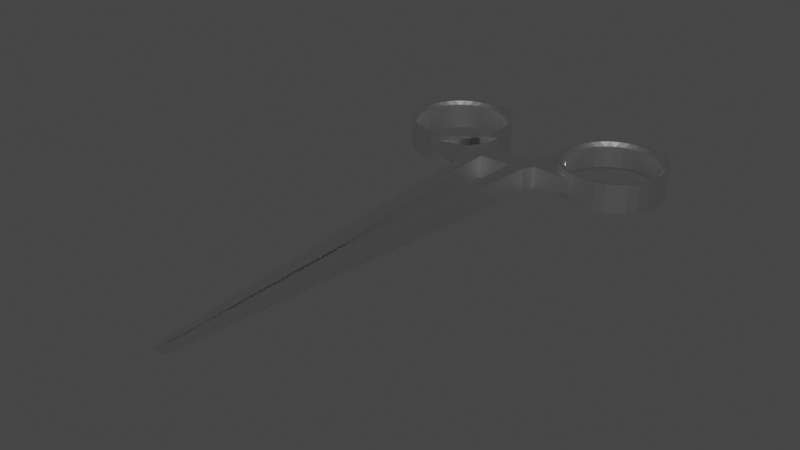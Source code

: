 # Source: scissors.blend  (saved by Blender 3.4.6; exported with 4.5.12 LTS)
import bpy
from mathutils import Matrix  # noqa: F401  (used for matrix-valued properties, if any)

bpy.ops.wm.read_factory_settings(use_empty=True)
scene = bpy.context.scene
scene.name = 'Scene'

# ---- collections
col_collection = bpy.data.collections.new('Collection'); scene.collection.children.link(col_collection)

# ---- materials (node trees are filled in below, after node groups)
mat_material_001 = bpy.data.materials.new('Material.001')
mat_material_001.use_transparent_shadow = False

# ---- material node trees
mat_material_001.use_nodes = True; mat_material_001.node_tree.nodes.clear()
_N = mat_material_001.node_tree.nodes; _L = mat_material_001.node_tree.links
n0 = _N.new('ShaderNodeBsdfPrincipled'); n0.name = 'Principled BSDF'; n0.location = (10, 300)
n0.distribution = 'GGX'
n0.subsurface_method = 'RANDOM_WALK_SKIN'
n0.inputs[1].default_value = 1.0
n0.inputs[2].default_value = 0.3
n0.inputs[3].default_value = 1.45
n0.inputs[27].default_value = (0.0, 0.0, 0.0, 1.0)
n0.inputs[28].default_value = 1.0
n1 = _N.new('ShaderNodeOutputMaterial'); n1.name = 'Material Output'; n1.location = (300, 300)
_L.new(n0.outputs[0], n1.inputs[0])
n1.is_active_output = True

# ---- world
world_world = bpy.data.worlds.new('World'); scene.world = world_world
world_world.use_nodes = True; world_world.node_tree.nodes.clear()
_N = world_world.node_tree.nodes; _L = world_world.node_tree.links
n0 = _N.new('ShaderNodeOutputWorld'); n0.name = 'World Output'; n0.location = (300, 300)
n1 = _N.new('ShaderNodeBackground'); n1.name = 'Background'; n1.location = (10, 300)
n1.inputs[0].default_value = (0.05088, 0.05088, 0.05088, 1.0)
_L.new(n1.outputs[0], n0.inputs[0])
n0.is_active_output = True
world_world.color = (0.05088, 0.05088, 0.05088)
world_world.use_sun_shadow = False
world_world.sun_shadow_jitter_overblur = 0.0

# ---- meshes
me_cylinder = bpy.data.meshes.new('Cylinder')
me_cylinder.from_pydata([(-1.673, 1.503, -0.2773), (-1.673, 1.503, 0.2785), (-1.478, 1.484, -0.2773), (-1.478, 1.484, 0.2785), (-1.29, 1.427, -0.2773), (-1.29, 1.427, 0.2785), (-1.117, 1.334, -0.2773), (-1.117, 1.334, 0.2785), (-0.9659, 1.21, -0.2773), (-0.9659, 1.21, 0.2785), (-0.8416, 1.058, -0.2773), (-0.8416, 1.058, 0.2785), (-0.7491, 0.8854, -0.2773), (-0.7491, 0.8854, 0.2785), (-0.6922, 0.6978, -0.2773), (-0.6922, 0.6978, 0.2785), (-0.673, 0.5027, -0.2773), (-0.673, 0.5027, 0.2785), (-0.6922, 0.3076, -0.2773), (-0.6922, 0.3076, 0.2785), (-0.7491, 0.12, -0.2773), (-0.7491, 0.12, 0.2785), (-0.8416, -0.05284, -0.2773), (-0.8416, -0.05284, 0.2785), (-0.9659, -0.2044, -0.2773), (-0.9659, -0.2044, 0.2785), (-1.117, -0.3287, -0.2773), (-1.117, -0.3287, 0.2785), (-1.29, -0.4211, -0.2773), (-1.29, -0.4211, 0.2785), (-1.478, -0.4781, -0.2773), (-1.478, -0.4781, 0.2785), (-1.673, -0.4973, -0.2773), (-1.673, -0.4973, 0.2785), (-1.868, -0.4781, -0.2773), (-1.868, -0.4781, 0.2785), (-2.056, -0.4211, -0.2773), (-2.056, -0.4211, 0.2785), (-2.229, -0.3287, -0.2773), (-2.229, -0.3287, 0.2785), (-2.38, -0.2044, -0.2773), (-2.38, -0.2044, 0.2785), (-2.504, -0.05284, -0.2773), (-2.504, -0.05284, 0.2785), (-2.597, 0.12, -0.2773), (-2.597, 0.12, 0.2785), (-2.654, 0.3076, -0.2773), (-2.654, 0.3076, 0.2785), (-2.673, 0.5027, -0.2773), (-2.673, 0.5027, 0.2785), (-2.654, 0.6978, -0.2773), (-2.654, 0.6978, 0.2785), (-2.597, 0.8854, -0.2773), (-2.597, 0.8854, 0.2785), (-2.504, 1.058, -0.2773), (-2.504, 1.058, 0.2785), (-2.38, 1.21, -0.2773), (-2.38, 1.21, 0.2785), (-2.229, 1.334, -0.2773), (-2.229, 1.334, 0.2785), (-2.056, 1.427, -0.2773), (-2.056, 1.427, 0.2785), (-1.868, 1.484, -0.2773), (-1.868, 1.484, 0.2785), (-0.5694, -1.376, -0.2158), (-0.5694, -1.376, 0.2199), (-0.6502, -0.6976, -0.2147), (-0.6502, -0.6976, 0.221), (0.526, -1.376, -0.2158), (0.526, -1.376, 0.2199), (0.5753, -0.6978, -0.2158), (0.5753, -0.6978, 0.2199), (-0.2051, -8.433, -0.03636), (-0.2051, -8.433, 0.04044), (0.002428, -8.422, -0.03636), (0.002428, -8.422, 0.04044), (-0.4208, -0.302, -0.2147), (-0.4208, -0.302, 0.221), (0.3901, -0.3028, -0.2158), (0.3901, -0.3028, 0.2199), (-0.8318, -0.4979, -0.2155), (-0.8318, -0.4979, 0.2202), (-0.6024, -0.116, -0.2155), (-0.6024, -0.116, 0.2202), (-1.478, -0.4781, -0.1384), (-1.478, -0.4781, 0.1396), (-0.6922, 0.3076, -0.1384), (-0.6922, 0.3076, 0.1396), (0.6717, -0.4981, -0.2158), (0.6717, -0.4981, 0.2199), (0.4997, -0.1162, -0.2158), (0.4997, -0.1162, 0.2199), (1.347, -0.4215, -0.1384), (1.347, -0.4215, 0.1396), (0.7294, 0.5024, -0.1384), (0.7294, 0.5024, 0.1396), (1.729, 1.502, -0.2773), (1.729, 1.502, 0.2785), (1.924, 1.483, -0.2773), (1.924, 1.483, 0.2785), (2.112, 1.426, -0.2773), (2.112, 1.426, 0.2785), (2.285, 1.334, -0.2773), (2.285, 1.334, 0.2785), (2.437, 1.209, -0.2773), (2.437, 1.209, 0.2785), (2.561, 1.058, -0.2773), (2.561, 1.058, 0.2785), (2.653, 0.8851, -0.2773), (2.653, 0.8851, 0.2785), (2.71, 0.6975, -0.2773), (2.71, 0.6975, 0.2785), (2.729, 0.5024, -0.2773), (2.729, 0.5024, 0.2785), (2.71, 0.3073, -0.2773), (2.71, 0.3073, 0.2785), (2.653, 0.1197, -0.2773), (2.653, 0.1197, 0.2785), (2.561, -0.0532, -0.2773), (2.561, -0.0532, 0.2785), (2.437, -0.2047, -0.2773), (2.437, -0.2047, 0.2785), (2.285, -0.3291, -0.2773), (2.285, -0.3291, 0.2785), (2.112, -0.4215, -0.2773), (2.112, -0.4215, 0.2785), (1.924, -0.4784, -0.2773), (1.924, -0.4784, 0.2785), (1.729, -0.4976, -0.2773), (1.729, -0.4976, 0.2785), (1.534, -0.4784, -0.2773), (1.534, -0.4784, 0.2785), (1.347, -0.4215, -0.2773), (1.347, -0.4215, 0.2785), (1.174, -0.3291, -0.2773), (1.174, -0.3291, 0.2785), (1.022, -0.2047, -0.2773), (1.022, -0.2047, 0.2785), (0.8979, -0.0532, -0.2773), (0.8979, -0.0532, 0.2785), (0.8055, 0.1197, -0.2773), (0.8055, 0.1197, 0.2785), (0.7486, 0.3073, -0.2773), (0.7486, 0.3073, 0.2785), (0.7294, 0.5024, -0.2773), (0.7294, 0.5024, 0.2785), (0.7486, 0.6975, -0.2773), (0.7486, 0.6975, 0.2785), (0.8055, 0.8851, -0.2773), (0.8055, 0.8851, 0.2785), (0.8979, 1.058, -0.2773), (0.8979, 1.058, 0.2785), (1.022, 1.209, -0.2773), (1.022, 1.209, 0.2785), (1.174, 1.334, -0.2773), (1.174, 1.334, 0.2785), (1.347, 1.426, -0.2773), (1.347, 1.426, 0.2785), (1.534, 1.483, -0.2773), (1.534, 1.483, 0.2785), (-1.478, -0.4781, 0.0006018), (1.347, -0.4215, 0.0006018), (-0.6922, 0.3076, 0.0006018), (0.7294, 0.5024, 0.0006018), (-0.7491, 0.12, 0.0006018), (-0.7491, 0.12, -0.1384), (-0.09153, -4.594, 0.1357), (-0.3179, -1.376, 0.2199), (0.01706, -4.597, 0.1357), (0.2482, -1.376, 0.2199), (-0.3544, -0.7019, -0.215), (0.2689, -0.6978, -0.2155), (0.2482, -1.376, -0.2158), (-0.3179, -1.376, -0.2158), (-0.3544, -0.7019, 0.2207), (0.2689, -0.6978, 0.2202), (-0.09153, -4.594, -0.1316), (0.01706, -4.597, -0.1316), (-0.03744, -0.6977, 0.2205), (-0.03744, -0.6977, -0.2152), (-0.07587, -8.426, 0.04044), (-0.1211, -8.428, 0.04044), (-0.06646, -4.594, 0.1357), (-0.02132, -4.596, 0.1357), (-0.1211, -8.428, -0.03636), (-0.07587, -8.426, -0.03636), (-0.02132, -4.596, -0.1316), (-0.06646, -4.594, -0.1316), (0.9406, 0.1046, -0.1436), (0.9204, 0.1712, -0.1436), (0.8856, 0.2314, -0.1427), (1.108, -0.1097, -0.1436), (1.054, -0.06559, -0.1436), (1.15, -0.165, -0.1427), (1.045, -0.03228, -0.1457), (0.9676, 0.08284, -0.1457), (1.064, -0.05595, 0.1481), (1.162, -0.1539, 0.1463), (1.15, -0.165, 0.1451), (0.9002, 0.2378, 0.1463), (0.9532, 0.1098, 0.1481), (0.8856, 0.2314, 0.1451), (0.9676, 0.08284, 0.1489), (1.045, -0.03228, 0.1489), (0.9676, 0.9223, 0.2089), (1.045, 1.037, 0.2089), (0.9417, 1.022, 0.2785), (1.186, 1.178, 0.2089), (1.301, 1.255, 0.2089), (1.2, 1.281, 0.2785), (1.162, 1.159, 0.2089), (1.059, 1.164, 0.2785), (1.064, 1.061, 0.2089), (1.621, 1.359, 0.2089), (1.538, 1.42, 0.2785), (1.485, 1.332, 0.2089), (1.82, 1.359, 0.2089), (1.956, 1.332, 0.2089), (1.903, 1.42, 0.2785), (1.651, 1.362, 0.2089), (1.79, 1.362, 0.2089), (1.72, 1.438, 0.2785), (1.362, 1.367, 0.2785), (1.328, 1.27, 0.2089), (1.456, 1.323, 0.2089), (0.8613, 0.5718, 0.2089), (0.7846, 0.5025, 0.2785), (0.8613, 0.4333, 0.2089), (0.8025, 0.6842, 0.2785), (0.8643, 0.6022, 0.2089), (0.8913, 0.738, 0.2089), (0.8643, 0.4029, 0.2089), (0.8025, 0.321, 0.2785), (0.8913, 0.2671, 0.2089), (1.045, -0.03228, 0.2089), (0.9676, 0.08284, 0.2089), (0.9417, -0.0166, 0.2785), (1.186, -0.1733, 0.2089), (1.2, -0.2755, 0.2785), (1.301, -0.2502, 0.2089), (1.064, -0.05595, 0.2089), (1.059, -0.1592, 0.2785), (1.162, -0.1539, 0.2089), (0.9532, 0.1098, 0.2089), (0.9002, 0.2378, 0.2089), (0.8566, 0.1426, 0.2785), (1.621, -0.3535, 0.2089), (1.485, -0.3265, 0.2089), (1.538, -0.4153, 0.2785), (1.956, -0.3265, 0.2089), (1.82, -0.3535, 0.2089), (1.903, -0.4153, 0.2785), (1.651, -0.3565, 0.2089), (1.72, -0.4332, 0.2785), (1.79, -0.3565, 0.2089), (2.255, -0.1733, 0.2089), (2.14, -0.2502, 0.2089), (2.24, -0.2755, 0.2785), (2.396, -0.03228, 0.2089), (2.498, -0.01735, 0.2785), (2.473, 0.08284, 0.2089), (2.382, -0.1592, 0.2785), (2.377, -0.05595, 0.2089), (2.279, -0.1539, 0.2089), (2.113, -0.2646, 0.2089), (1.985, -0.3176, 0.2089), (2.078, -0.362, 0.2785), (2.255, 1.178, 0.2089), (2.24, 1.281, 0.2785), (2.14, 1.255, 0.2089), (2.396, 1.037, 0.2089), (2.473, 0.9223, 0.2089), (2.498, 1.022, 0.2785), (2.279, 1.159, 0.2089), (2.377, 1.061, 0.2089), (2.382, 1.164, 0.2785), (2.579, 0.4333, 0.2089), (2.656, 0.5025, 0.2785), (2.579, 0.5718, 0.2089), (2.576, 0.4029, 0.2089), (2.549, 0.2671, 0.2089), (2.638, 0.32, 0.2785), (2.638, 0.6851, 0.2785), (2.549, 0.738, 0.2089), (2.576, 0.6022, 0.2089), (2.585, 0.8607, 0.2785), (2.488, 0.8953, 0.2089), (2.541, 0.7673, 0.2089), (0.9002, 0.7673, 0.2089), (0.9532, 0.8953, 0.2089), (0.8565, 0.8623, 0.2785), (1.362, -0.362, 0.2785), (1.456, -0.3176, 0.2089), (1.328, -0.2646, 0.2089), (1.985, 1.323, 0.2089), (2.113, 1.27, 0.2089), (2.078, 1.367, 0.2785), (2.585, 0.1444, 0.2785), (2.541, 0.2378, 0.2089), (2.488, 0.1098, 0.2089), (1.651, 1.362, -0.2077), (1.72, 1.438, -0.2773), (1.79, 1.362, -0.2077), (1.985, 1.323, -0.2077), (2.078, 1.367, -0.2773), (2.113, 1.27, -0.2077), (1.956, 1.332, -0.2077), (1.82, 1.359, -0.2077), (1.903, 1.42, -0.2773), (2.377, 1.061, -0.2077), (2.279, 1.159, -0.2077), (2.382, 1.164, -0.2773), (2.541, 0.7673, -0.2077), (2.488, 0.8953, -0.2077), (2.585, 0.8607, -0.2773), (2.396, 1.037, -0.2077), (2.498, 1.022, -0.2773), (2.473, 0.9223, -0.2077), (2.24, 1.281, -0.2773), (2.255, 1.178, -0.2077), (2.14, 1.255, -0.2077), (1.985, -0.3176, -0.2077), (2.113, -0.2646, -0.2077), (2.078, -0.362, -0.2773), (2.377, -0.05595, -0.2077), (2.382, -0.1592, -0.2773), (2.279, -0.1539, -0.2077), (2.14, -0.2502, -0.2077), (2.255, -0.1733, -0.2077), (2.24, -0.2755, -0.2773), (2.541, 0.2378, -0.2077), (2.585, 0.1444, -0.2773), (2.488, 0.1098, -0.2077), (2.579, 0.4333, -0.2077), (2.579, 0.5718, -0.2077), (2.656, 0.5025, -0.2773), (2.549, 0.2671, -0.2077), (2.576, 0.4029, -0.2077), (2.638, 0.32, -0.2773), (2.396, -0.03228, -0.2077), (2.473, 0.08284, -0.2077), (2.498, -0.01735, -0.2773), (0.9002, 0.2378, -0.2077), (0.9532, 0.1098, -0.2077), (0.8556, 0.1449, -0.2773), (1.064, -0.05595, -0.2077), (1.162, -0.1539, -0.2077), (1.059, -0.1592, -0.2773), (1.045, -0.03228, -0.2077), (0.9423, -0.01735, -0.2773), (0.9676, 0.08284, -0.2077), (1.328, -0.2646, -0.2077), (1.456, -0.3176, -0.2077), (1.362, -0.362, -0.2773), (1.651, -0.3565, -0.2077), (1.79, -0.3565, -0.2077), (1.72, -0.4332, -0.2773), (1.538, -0.4153, -0.2773), (1.485, -0.3265, -0.2077), (1.621, -0.3535, -0.2077), (1.301, -0.2502, -0.2077), (1.2, -0.2755, -0.2773), (1.186, -0.1733, -0.2077), (0.8613, 0.5718, -0.2077), (0.8613, 0.4333, -0.2077), (0.7846, 0.5031, -0.2773), (0.9532, 0.8953, -0.2077), (0.9002, 0.7673, -0.2077), (0.8554, 0.8594, -0.2773), (0.8643, 0.6022, -0.2077), (0.8026, 0.6851, -0.2773), (0.8913, 0.738, -0.2077), (1.064, 1.061, -0.2077), (1.058, 1.163, -0.2773), (1.162, 1.159, -0.2077), (1.362, 1.367, -0.2773), (1.456, 1.323, -0.2077), (1.328, 1.27, -0.2077), (1.301, 1.255, -0.2077), (1.186, 1.178, -0.2077), (1.2, 1.281, -0.2773), (1.045, 1.037, -0.2077), (0.9676, 0.9223, -0.2077), (0.9438, 1.025, -0.2773), (2.549, 0.738, -0.2077), (2.638, 0.6851, -0.2773), (2.576, 0.6022, -0.2077), (0.8643, 0.4029, -0.2077), (0.8913, 0.2671, -0.2077), (0.8028, 0.3189, -0.2773), (1.485, 1.332, -0.2077), (1.538, 1.42, -0.2773), (1.621, 1.359, -0.2077), (1.903, -0.4153, -0.2773), (1.82, -0.3535, -0.2077), (1.956, -0.3265, -0.2077), (-1.317, -0.3753, 0.2785), (-1.286, -0.2882, 0.2163), (-1.401, -0.3356, 0.2163), (-1.108, -0.1693, 0.2163), (-1.016, -0.174, 0.2785), (-1.021, -0.08169, 0.2163), (-1.143, -0.198, 0.2163), (-1.246, -0.2668, 0.2163), (-1.157, -0.2895, 0.2785), (-0.8412, 0.254, 0.2163), (-0.7617, 0.3013, 0.2785), (-0.817, 0.3755, 0.2163), (-0.9017, 0.09619, 0.2163), (-0.8146, 0.1272, 0.2785), (-0.8543, 0.2107, 0.2163), (-0.8125, 0.4205, 0.2163), (-0.7439, 0.4825, 0.2785), (-0.8125, 0.5444, 0.2163), (-0.9919, -0.04672, 0.2163), (-0.9004, -0.03335, 0.2785), (-0.923, 0.05631, 0.2163), (-1.444, 1.314, 0.2163), (-1.491, 1.393, 0.2785), (-1.565, 1.338, 0.2163), (-1.317, 1.34, 0.2785), (-1.401, 1.3, 0.2163), (-1.286, 1.253, 0.2163), (-1.021, 1.047, 0.2163), (-1.016, 1.139, 0.2785), (-1.108, 1.134, 0.2163), (-0.9004, 0.9983, 0.2785), (-0.9919, 1.012, 0.2163), (-0.923, 0.9086, 0.2163), (-1.246, 1.232, 0.2163), (-1.143, 1.163, 0.2163), (-1.157, 1.254, 0.2785), (-2.601, 0.4779, 0.2785), (-2.532, 0.4205, 0.2163), (-2.532, 0.5444, 0.2163), (-2.49, 0.7542, 0.2163), (-2.443, 0.8687, 0.2163), (-2.53, 0.8378, 0.2785), (-2.583, 0.6636, 0.2785), (-2.528, 0.5894, 0.2163), (-2.503, 0.711, 0.2163), (-2.324, 1.047, 0.2163), (-2.236, 1.134, 0.2163), (-2.329, 1.139, 0.2785), (-1.944, 1.3, 0.2163), (-2.028, 1.34, 0.2785), (-2.059, 1.253, 0.2163), (-2.202, 1.163, 0.2163), (-2.098, 1.232, 0.2163), (-2.188, 1.254, 0.2785), (-2.353, 1.012, 0.2163), (-2.444, 0.9983, 0.2785), (-2.422, 0.9086, 0.2163), (-2.443, 0.0962, 0.2163), (-2.49, 0.2107, 0.2163), (-2.528, 0.123, 0.2785), (-2.327, -0.1764, 0.2785), (-2.236, -0.1693, 0.2163), (-2.324, -0.08169, 0.2163), (-2.353, -0.04672, 0.2163), (-2.422, 0.05631, 0.2163), (-2.444, -0.03335, 0.2785), (-1.944, -0.3356, 0.2163), (-2.059, -0.2882, 0.2163), (-2.025, -0.3762, 0.2785), (-1.734, -0.3773, 0.2163), (-1.672, -0.446, 0.2785), (-1.61, -0.3773, 0.2163), (-1.853, -0.4281, 0.2785), (-1.779, -0.3729, 0.2163), (-1.901, -0.3487, 0.2163), (-2.098, -0.2668, 0.2163), (-2.202, -0.198, 0.2163), (-2.193, -0.286, 0.2785), (-1.672, 1.411, 0.2785), (-1.734, 1.342, 0.2163), (-1.61, 1.342, 0.2163), (-0.7617, 0.6636, 0.2785), (-0.8412, 0.711, 0.2163), (-0.817, 0.5894, 0.2163), (-0.8146, 0.8378, 0.2785), (-0.9017, 0.8687, 0.2163), (-0.8543, 0.7542, 0.2163), (-2.585, 0.3107, 0.2785), (-2.503, 0.254, 0.2163), (-2.528, 0.3755, 0.2163), (-1.853, 1.393, 0.2785), (-1.901, 1.314, 0.2163), (-1.779, 1.338, 0.2163), (-1.444, -0.3487, 0.2163), (-1.565, -0.3729, 0.2163), (-1.491, -0.4281, 0.2785), (-1.61, 1.342, -0.2773), (-1.734, 1.342, -0.2773), (-1.444, 1.314, -0.2773), (-1.565, 1.338, -0.2773), (-1.143, 1.163, -0.2773), (-1.246, 1.232, -0.2773), (-1.021, 1.047, -0.2773), (-1.108, 1.134, -0.2773), (-1.286, 1.253, -0.2773), (-1.401, 1.3, -0.2773), (-1.246, -0.2668, -0.2773), (-1.143, -0.198, -0.2773), (-0.9919, -0.04672, -0.2773), (-0.923, 0.05631, -0.2773), (-1.108, -0.1693, -0.2773), (-1.021, -0.08169, -0.2773), (-0.8125, 0.4205, -0.2773), (-0.8125, 0.5444, -0.2773), (-0.8412, 0.254, -0.2773), (-0.817, 0.3755, -0.2773), (-0.817, 0.5894, -0.2773), (-0.8412, 0.711, -0.2773), (-0.9017, 0.09619, -0.2773), (-0.8543, 0.2107, -0.2773), (-2.422, 0.05631, -0.2773), (-2.353, -0.04672, -0.2773), (-2.202, -0.198, -0.2773), (-2.098, -0.2668, -0.2773), (-2.324, -0.08169, -0.2773), (-2.236, -0.1693, -0.2773), (-1.901, -0.3487, -0.215), (-1.779, -0.3729, -0.215), (-1.853, -0.4281, -0.2773), (-1.565, -0.3729, -0.215), (-1.444, -0.3487, -0.215), (-1.491, -0.4281, -0.2773), (-1.61, -0.3773, -0.215), (-1.672, -0.446, -0.2773), (-1.734, -0.3773, -0.215), (-1.944, -0.3356, -0.215), (-2.052, -0.2916, -0.2773), (-2.532, 0.5444, -0.2773), (-2.532, 0.4205, -0.2773), (-2.528, 0.3755, -0.2773), (-2.503, 0.254, -0.2773), (-2.503, 0.711, -0.2773), (-2.528, 0.5894, -0.2773), (-2.353, 1.012, -0.2773), (-2.422, 0.9086, -0.2773), (-2.098, 1.232, -0.2773), (-2.202, 1.163, -0.2773), (-2.236, 1.134, -0.2773), (-2.324, 1.047, -0.2773), (-2.443, 0.8687, -0.2773), (-2.49, 0.7542, -0.2773), (-1.779, 1.338, -0.2773), (-1.901, 1.314, -0.2773), (-0.923, 0.9086, -0.2773), (-0.9919, 1.012, -0.2773), (-0.8543, 0.7542, -0.2773), (-0.9017, 0.8687, -0.2773), (-2.49, 0.2107, -0.2773), (-2.443, 0.09619, -0.2773), (-1.944, 1.3, -0.2773), (-2.059, 1.253, -0.2773), (-1.401, -0.3356, -0.215), (-1.292, -0.2916, -0.2773)], [], [(0, 1, 3, 2), (2, 3, 5, 4), (4, 5, 7, 6), (6, 7, 9, 8), (8, 9, 11, 10), (10, 11, 13, 12), (12, 13, 15, 14), (14, 15, 17, 16), (86, 18, 16, 17, 19, 87, 162), (87, 19, 21, 164, 165, 20, 18, 86, 162), (20, 165, 164, 21, 23, 22), (22, 23, 25, 24), (24, 25, 27, 26), (26, 27, 29, 28), (84, 30, 28, 29, 31, 85, 160), (85, 31, 33, 32, 30, 84, 160), (32, 33, 35, 34), (34, 35, 37, 36), (36, 37, 39, 38), (38, 39, 41, 40), (40, 41, 43, 42), (42, 43, 45, 44), (44, 45, 47, 46), (46, 47, 49, 48), (48, 49, 51, 50), (50, 51, 53, 52), (52, 53, 55, 54), (54, 55, 57, 56), (56, 57, 59, 58), (58, 59, 61, 60), (60, 61, 63, 62), (62, 63, 1, 0), (64, 65, 67, 66), (71, 70, 88, 89), (70, 71, 69, 68), (166, 167, 65, 73, 181, 182), (75, 69, 169, 168, 183, 180), (174, 67, 65, 167), (74, 75, 180, 185), (73, 72, 184, 181), (68, 69, 75, 74), (65, 64, 72, 73), (177, 172, 68, 74, 185, 186), (72, 64, 173, 176, 187, 184), (76, 77, 79, 78), (179, 170, 66, 76, 78, 70, 171), (76, 66, 80, 82), (80, 81, 85, 84), (77, 76, 82, 83), (67, 77, 83, 81), (66, 67, 81, 80), (83, 82, 86, 87), (343, 189, 195, 350), (70, 78, 90, 88), (79, 71, 89, 91), (78, 79, 91, 90), (362, 346, 192, 197, 242, 237), (233, 244, 199, 188, 342, 388), (89, 88, 92, 93), (235, 202, 200, 243), (90, 91, 95, 94), (96, 97, 99, 98), (98, 99, 101, 100), (100, 101, 103, 102), (102, 103, 105, 104), (104, 105, 107, 106), (106, 107, 109, 108), (108, 109, 111, 110), (110, 111, 113, 112), (112, 113, 115, 114), (114, 115, 117, 116), (116, 117, 119, 118), (118, 119, 121, 120), (120, 121, 123, 122), (122, 123, 125, 124), (124, 125, 127, 126), (126, 127, 129, 128), (128, 129, 131, 130), (133, 93, 161, 92, 132, 130, 131), (134, 132, 92, 161, 93, 133, 135), (134, 135, 137, 136), (136, 137, 139, 138), (138, 139, 141, 140), (140, 141, 143, 142), (95, 163, 94, 144, 142, 143, 145), (94, 163, 95, 145, 147, 146, 144), (146, 147, 149, 148), (148, 149, 151, 150), (150, 151, 153, 152), (152, 153, 155, 154), (154, 155, 157, 156), (364, 227, 231, 387), (382, 204, 289, 366), (156, 157, 159, 158), (158, 159, 97, 96), (365, 389, 142, 144, 146, 148, 150, 383, 368, 370), (303, 294, 217, 306), (369, 229, 225, 363), (270, 274, 309, 315), (320, 269, 295, 305), (286, 271, 317, 313), (279, 276, 333, 337), (373, 383, 150, 152, 154, 156, 158, 96, 98, 100, 102, 104, 106, 108, 110, 112, 114, 116, 118, 120, 122, 124, 126, 128, 130, 132, 134, 136, 138, 140, 142, 389, 344, 349, 347, 361, 353, 357, 356, 393, 323, 329, 325, 341, 331, 338, 335, 385, 314, 316, 311, 318, 304, 308, 301, 391, 375, 380), (298, 280, 336, 330), (278, 284, 386, 334), (283, 287, 312, 384), (310, 273, 267, 319), (260, 299, 332, 340), (264, 256, 327, 322), (262, 258, 339, 324), (255, 263, 326, 328), (249, 265, 321, 395), (292, 247, 358, 352), (254, 250, 394, 355), (246, 252, 354, 359), (240, 196, 203, 234), (93, 92, 193, 192, 197, 198), (200, 201, 95, 91, 89, 93, 198, 196, 203, 202), (348, 194, 191, 345), (94, 95, 201, 199, 188, 190), (372, 212, 205, 381), (191, 193, 92, 88, 90, 94, 190, 189, 195, 194), (196, 198, 197, 192, 191, 194, 203), (367, 288, 230, 371), (228, 290, 149, 147, 145, 143, 141, 245, 232, 226), (239, 293, 351, 360), (379, 207, 210, 374), (236, 245, 141, 139, 137, 135, 133, 131, 129, 127, 125, 123, 121, 119, 117, 115, 113, 111, 109, 107, 105, 103, 101, 99, 97, 159, 157, 155, 153, 151, 149, 290, 206, 211, 209, 222, 214, 221, 218, 296, 268, 275, 272, 285, 282, 277, 281, 297, 259, 261, 257, 266, 251, 253, 248, 291, 238, 241), (377, 223, 208, 378), (300, 219, 213, 392), (307, 216, 220, 302), (390, 215, 224, 376), (497, 429, 422, 500), (495, 419, 476, 492), (427, 423, 498, 550), (481, 428, 549, 552), (499, 425, 430, 496), (534, 433, 485, 535), (527, 558, 28, 30, 32, 34, 36, 532, 524, 529), (501, 421, 417, 494), (514, 505, 416, 408), (407, 411, 508, 511), (502, 558, 397, 403), (493, 475, 488, 547), (467, 490, 525, 528), (471, 463, 532, 519), (469, 465, 530, 523), (517, 459, 458, 520), (462, 470, 522, 531), (457, 472, 518, 521), (554, 453, 460, 516), (538, 439, 434, 533), (546, 435, 440, 537), (540, 452, 436, 545), (542, 447, 442, 543), (548, 487, 444, 555), (544, 441, 450, 539), (41, 39, 473, 456, 461, 455, 483, 47, 45, 43), (556, 446, 448, 541), (478, 482, 551, 513), (170, 174, 167, 166, 176, 173), (177, 168, 169, 175, 171, 172), (183, 168, 177, 186), (176, 166, 182, 187), (173, 64, 66, 170), (170, 179, 178, 174), (171, 175, 178, 179), (77, 67, 174), (175, 79, 77, 174, 178), (175, 71, 79), (175, 169, 69, 71), (171, 70, 68, 172), (181, 184, 187, 182), (180, 183, 186, 185), (188, 189, 190), (191, 192, 193), (196, 197, 198), (199, 200, 201), (204, 205, 206), (207, 208, 209), (210, 211, 212), (213, 214, 215), (216, 217, 218), (219, 220, 221), (222, 223, 224), (225, 226, 227), (228, 229, 230), (231, 232, 233), (234, 235, 236), (237, 238, 239), (240, 241, 242), (243, 244, 245), (246, 247, 248), (249, 250, 251), (252, 253, 254), (255, 256, 257), (258, 259, 260), (261, 262, 263), (264, 265, 266), (267, 268, 269), (270, 271, 272), (273, 274, 275), (276, 277, 278), (279, 280, 281), (282, 283, 284), (285, 286, 287), (288, 289, 290), (291, 292, 293), (294, 295, 296), (297, 298, 299), (300, 301, 302), (303, 304, 305), (306, 307, 308), (309, 310, 311), (312, 313, 314), (315, 316, 317), (318, 319, 320), (321, 322, 323), (324, 325, 326), (327, 328, 329), (330, 331, 332), (333, 334, 335), (336, 337, 338), (339, 340, 341), (342, 343, 344), (345, 346, 347), (348, 349, 350), (351, 352, 353), (354, 355, 356), (357, 358, 359), (360, 361, 362), (363, 364, 365), (366, 367, 368), (369, 370, 371), (372, 373, 374), (375, 376, 377), (378, 379, 380), (381, 382, 383), (384, 385, 386), (387, 388, 389), (390, 391, 392), (393, 394, 395), (204, 382, 381, 205), (195, 202, 203, 194), (236, 241, 240, 234), (235, 243, 245, 236), (258, 262, 261, 259), (282, 285, 287, 283), (259, 297, 299, 260), (330, 336, 338, 331), (194, 348, 350, 195), (356, 357, 359, 354), (212, 372, 374, 210), (283, 384, 386, 284), (355, 394, 393, 356), (267, 273, 275, 268), (213, 219, 221, 214), (214, 222, 224, 215), (237, 242, 241, 238), (238, 291, 293, 239), (286, 313, 312, 287), (311, 316, 315, 309), (310, 319, 318, 311), (262, 324, 326, 263), (335, 338, 337, 333), (239, 360, 362, 237), (334, 386, 385, 335), (215, 390, 392, 213), (377, 378, 380, 375), (260, 340, 339, 258), (218, 221, 220, 216), (217, 294, 296, 218), (313, 317, 316, 314), (264, 322, 321, 265), (288, 367, 366, 289), (314, 385, 384, 312), (331, 341, 340, 332), (249, 395, 394, 250), (216, 307, 306, 217), (268, 296, 295, 269), (219, 300, 302, 220), (269, 320, 319, 267), (292, 352, 351, 293), (365, 370, 369, 363), (364, 387, 389, 365), (196, 240, 242, 197), (248, 253, 252, 246), (272, 275, 274, 270), (271, 286, 285, 272), (247, 292, 291, 248), (294, 303, 305, 295), (270, 315, 317, 271), (188, 343, 342, 189), (343, 350, 349, 344), (246, 359, 358, 247), (367, 371, 370, 368), (223, 377, 376, 224), (368, 383, 382, 366), (344, 389, 388, 342), (304, 318, 320, 305), (225, 229, 228, 226), (226, 232, 231, 227), (202, 235, 234, 203), (250, 254, 253, 251), (251, 266, 265, 249), (273, 310, 309, 274), (322, 327, 329, 323), (298, 330, 332, 299), (347, 349, 348, 345), (346, 362, 361, 347), (227, 364, 363, 225), (323, 393, 395, 321), (205, 212, 211, 206), (276, 279, 281, 277), (277, 282, 284, 278), (206, 290, 289, 204), (301, 308, 307, 302), (325, 329, 328, 326), (278, 334, 333, 276), (324, 339, 341, 325), (191, 346, 345, 192), (254, 355, 354, 252), (229, 369, 371, 230), (373, 380, 379, 374), (372, 381, 383, 373), (300, 392, 391, 301), (230, 288, 290, 228), (209, 211, 210, 207), (208, 223, 222, 209), (232, 245, 244, 233), (257, 261, 263, 255), (256, 264, 266, 257), (280, 298, 297, 281), (303, 306, 308, 304), (255, 328, 327, 256), (279, 337, 336, 280), (352, 358, 357, 353), (353, 361, 360, 351), (207, 379, 378, 208), (233, 388, 387, 231), (375, 391, 390, 376), (199, 244, 243, 200), (202, 195, 189, 188, 199, 201, 200), (536, 484, 454, 553), (489, 398, 557, 526), (399, 506, 503, 402), (401, 414, 504, 507), (410, 405, 510, 515), (413, 479, 512, 509), (396, 397, 398), (399, 400, 401), (402, 403, 404), (405, 406, 407), (408, 409, 410), (411, 412, 413), (414, 415, 416), (417, 418, 419), (420, 421, 422), (423, 424, 425), (426, 427, 428), (429, 430, 431), (432, 433, 434), (435, 436, 437), (438, 439, 440), (441, 442, 443), (444, 445, 446), (447, 448, 449), (450, 451, 452), (453, 454, 455), (456, 457, 458), (459, 460, 461), (462, 463, 464), (465, 466, 467), (468, 469, 470), (471, 472, 473), (474, 475, 476), (477, 478, 479), (480, 481, 482), (483, 484, 485), (486, 487, 488), (489, 490, 491), (522, 523, 524), (525, 526, 527), (528, 529, 530), (428, 481, 480, 426), (474, 486, 488, 475), (475, 493, 492, 476), (452, 540, 539, 450), (427, 550, 549, 428), (422, 429, 431, 420), (399, 402, 404, 400), (400, 415, 414, 401), (423, 427, 426, 424), (424, 431, 430, 425), (425, 499, 498, 423), (471, 519, 518, 472), (527, 529, 528, 525), (447, 542, 541, 448), (526, 557, 558, 527), (456, 473, 472, 457), (432, 483, 485, 433), (410, 515, 514, 408), (457, 521, 520, 458), (458, 459, 461, 456), (481, 552, 551, 482), (433, 534, 533, 434), (446, 556, 555, 444), (405, 410, 409, 406), (406, 412, 411, 407), (455, 461, 460, 453), (477, 480, 482, 478), (454, 484, 483, 455), (429, 497, 496, 430), (407, 511, 510, 405), (478, 513, 512, 479), (453, 554, 553, 454), (441, 544, 543, 442), (408, 416, 415, 409), (434, 439, 438, 432), (464, 468, 470, 462), (463, 471, 473, 464), (487, 548, 547, 488), (439, 538, 537, 440), (462, 531, 532, 463), (437, 438, 440, 435), (436, 452, 451, 437), (412, 477, 479, 413), (413, 509, 508, 411), (459, 517, 516, 460), (484, 536, 535, 485), (435, 546, 545, 436), (445, 449, 448, 446), (444, 487, 486, 445), (398, 489, 491, 396), (421, 501, 500, 422), (469, 523, 522, 470), (523, 530, 529, 524), (524, 532, 531, 522), (397, 558, 557, 398), (396, 404, 403, 397), (417, 421, 420, 418), (442, 447, 449, 443), (443, 451, 450, 441), (465, 469, 468, 466), (418, 474, 476, 419), (466, 491, 490, 467), (419, 495, 494, 417), (489, 526, 525, 490), (467, 528, 530, 465), (416, 505, 504, 414), (401, 507, 506, 399), (402, 503, 502, 403), (480, 477, 412, 406, 409, 415, 400, 404, 396, 491, 466, 468, 464, 473, 39, 37, 35, 33, 31, 29, 27, 25, 23, 21, 19, 17, 15, 13, 11, 9, 7, 5, 3, 1, 63, 61, 59, 57, 55, 53, 51, 49, 47, 483, 432, 438, 437, 451, 443, 449, 445, 486, 474, 418, 420, 431, 424, 426)])
me_cylinder.polygons.foreach_set('material_index', [0, 0, 0, 0, 0, 0, 0, 0, 0, 0, 0, 0, 0, 0, 0, 0, 0, 0, 0, 0, 0, 0, 0, 0, 0, 0, 0, 0, 0, 0, 0, 0, 0, 0, 0, 0, 0, 0, 0, 0, 0, 0, 0, 0, 0, 0, 0, 0, 0, 0, 0, 0, 568, 0, 0, 0, 568, 568, 0, 568, 0, 0, 0, 0, 0, 0, 0, 0, 0, 0, 0, 0, 0, 0, 0, 0, 0, 0, 0, 0, 0, 0, 0, 0, 0, 0, 0, 0, 0, 0, 0, 568, 568, 0, 0, 0, 568, 568, 568, 568, 568, 568, 0, 568, 568, 568, 568, 568, 568, 568, 568, 568, 568, 568, 568, 568, 0, 0, 568, 0, 568, 0, 568, 568, 0, 568, 568, 0, 568, 568, 568, 568, 568, 568, 568, 568, 568, 568, 0, 568, 568, 568, 568, 568, 568, 568, 568, 568, 568, 568, 568, 568, 568, 568, 568, 568, 568, 0, 568, 568, 568, 568, 568, 568, 0, 568, 568, 0, 0, 0, 0, 568, 568, 568, 0, 0, 568, 568, 0, 0, 0, 0, 0, 0, 0, 0, 0, 0, 0, 0, 0, 0, 0, 0, 0, 0, 0, 0, 0, 0, 0, 0, 0, 0, 0, 0, 0, 0, 0, 0, 0, 0, 0, 0, 0, 0, 0, 0, 0, 0, 0, 0, 0, 0, 0, 0, 0, 0, 0, 0, 0, 0, 0, 0, 0, 0, 0, 0, 0, 0, 0, 0, 568, 568, 0, 0, 0, 0, 0, 0, 568, 0, 568, 568, 0, 0, 0, 0, 0, 0, 568, 0, 0, 568, 0, 568, 0, 568, 0, 568, 0, 0, 0, 568, 568, 0, 0, 568, 568, 0, 568, 568, 568, 0, 0, 568, 0, 0, 0, 0, 568, 568, 568, 0, 568, 0, 568, 0, 0, 0, 0, 0, 568, 0, 0, 568, 0, 568, 0, 0, 568, 0, 0, 0, 0, 0, 0, 0, 568, 0, 568, 568, 568, 0, 0, 0, 0, 0, 0, 0, 0, 0, 0, 0, 568, 568, 0, 0, 568, 568, 0, 568, 568, 568, 568, 568, 568, 568, 568, 568, 568, 568, 568, 568, 568, 568, 568, 568, 568, 568, 568, 568, 568, 568, 568, 568, 568, 568, 568, 568, 568, 568, 568, 568, 568, 568, 568, 568, 0, 568, 568, 568, 568, 568, 568, 568, 568, 568, 568, 568, 568, 568, 568, 568, 568, 568, 568, 568, 568, 568, 568, 568, 568, 568, 568, 568, 568, 568, 568, 0, 568, 568, 568, 568, 568, 568, 568, 568, 568, 568, 568, 568, 568, 568, 568, 568, 568, 568, 568, 568, 568, 568, 568, 568, 568, 568, 568, 568, 568, 568, 568, 568, 568, 568, 568, 568, 568, 568, 568, 568, 568, 568, 568])
_uv = me_cylinder.uv_layers.new(name='UVMap')
_uv.uv.foreach_set('vector', [1.0, 0.5, 1.0, 1.0, 0.9688, 1.0, 0.9688, 0.5, 0.9688, 0.5, 0.9688, 1.0, 0.9375, 1.0, 0.9375, 0.5, 0.9375, 0.5, 0.9375, 1.0, 0.9062, 1.0, 0.9062, 0.5, 0.9062, 0.5, 0.9062, 1.0, 0.875, 1.0, 0.875, 0.5, 0.875, 0.5, 0.875, 1.0, 0.8438, 1.0, 0.8438, 0.5, 0.8438, 0.5, 0.8438, 1.0, 0.8125, 1.0, 0.8125, 0.5, 0.8125, 0.5, 0.8125, 1.0, 0.7812, 1.0, 0.7812, 0.5, 0.7812, 0.5, 0.7812, 1.0, 0.75, 1.0, 0.75, 0.5, 0.7188, 0.625, 0.7188, 0.5, 0.75, 0.5, 0.75, 1.0, 0.7188, 1.0, 0.7188, 0.875, 0.7188, 0.75, 0.7188, 0.875, 0.7188, 1.0, 0.6875, 1.0, 0.6875, 0.75, 0.6875, 0.625, 0.6875, 0.5, 0.7188, 0.5, 0.7188, 0.625, 0.7188, 0.75, 0.6875, 0.5, 0.6875, 0.625, 0.6875, 0.75, 0.6875, 1.0, 0.6562, 1.0, 0.6562, 0.5, 0.6562, 0.5, 0.6562, 1.0, 0.625, 1.0, 0.625, 0.5, 0.625, 0.5, 0.625, 1.0, 0.5938, 1.0, 0.5938, 0.5, 0.5938, 0.5, 0.5938, 1.0, 0.5625, 1.0, 0.5625, 0.5, 0.5312, 0.625, 0.5312, 0.5, 0.5625, 0.5, 0.5625, 1.0, 0.5312, 1.0, 0.5312, 0.875, 0.5312, 0.75, 0.5312, 0.875, 0.5312, 1.0, 0.5, 1.0, 0.5, 0.5, 0.5312, 0.5, 0.5312, 0.625, 0.5312, 0.75, 0.5, 0.5, 0.5, 1.0, 0.4688, 1.0, 0.4688, 0.5, 0.4688, 0.5, 0.4688, 1.0, 0.4375, 1.0, 0.4375, 0.5, 0.4375, 0.5, 0.4375, 1.0, 0.4062, 1.0, 0.4062, 0.5, 0.4062, 0.5, 0.4062, 1.0, 0.375, 1.0, 0.375, 0.5, 0.375, 0.5, 0.375, 1.0, 0.3438, 1.0, 0.3438, 0.5, 0.3438, 0.5, 0.3438, 1.0, 0.3125, 1.0, 0.3125, 0.5, 0.3125, 0.5, 0.3125, 1.0, 0.2812, 1.0, 0.2812, 0.5, 0.2812, 0.5, 0.2812, 1.0, 0.25, 1.0, 0.25, 0.5, 0.25, 0.5, 0.25, 1.0, 0.2188, 1.0, 0.2188, 0.5, 0.2188, 0.5, 0.2188, 1.0, 0.1875, 1.0, 0.1875, 0.5, 0.1875, 0.5, 0.1875, 1.0, 0.1562, 1.0, 0.1562, 0.5, 0.1562, 0.5, 0.1562, 1.0, 0.125, 1.0, 0.125, 0.5, 0.125, 0.5, 0.125, 1.0, 0.09375, 1.0, 0.09375, 0.5, 0.09375, 0.5, 0.09375, 1.0, 0.0625, 1.0, 0.0625, 0.5, 0.0625, 0.5, 0.0625, 1.0, 0.03125, 1.0, 0.03125, 0.5, 0.03125, 0.5, 0.03125, 1.0, 0.0, 1.0, 0.0, 0.5, 0.375, 0.0, 0.625, 0.0, 0.625, 0.25, 0.375, 0.25, 0.625, 0.5, 0.375, 0.5, 0.375, 0.5, 0.625, 0.5, 0.375, 0.5, 0.625, 0.5, 0.625, 0.75, 0.375, 0.75, 0.762, 0.75, 0.8176, 0.75, 0.875, 0.75, 0.875, 0.75, 0.7737, 0.75, 0.7529, 0.75, 0.625, 0.75, 0.625, 0.75, 0.6884, 0.75, 0.7226, 0.75, 0.7365, 0.75, 0.7193, 0.75, 0.8125, 0.5, 0.875, 0.5, 0.875, 0.75, 0.8176, 0.75, 0.375, 0.75, 0.625, 0.75, 0.625, 0.8443, 0.375, 0.8443, 0.625, 1.0, 0.375, 1.0, 0.375, 0.8987, 0.625, 0.8987, 0.375, 0.75, 0.625, 0.75, 0.625, 0.75, 0.375, 0.75, 0.625, 0.0, 0.375, 0.0, 0.375, 0.0, 0.625, 0.0, 0.2774, 0.75, 0.3116, 0.75, 0.375, 0.75, 0.375, 0.75, 0.2807, 0.75, 0.2635, 0.75, 0.125, 0.75, 0.125, 0.75, 0.1824, 0.75, 0.238, 0.75, 0.2471, 0.75, 0.2263, 0.75, 0.375, 0.25, 0.625, 0.25, 0.625, 0.5, 0.375, 0.5, 0.25, 0.5, 0.1875, 0.5, 0.125, 0.5, 0.125, 0.5, 0.375, 0.5, 0.375, 0.5, 0.3125, 0.5, 0.125, 0.5, 0.125, 0.5, 0.125, 0.5, 0.125, 0.5, 0.375, 0.25, 0.625, 0.25, 0.625, 0.25, 0.375, 0.25, 0.625, 0.25, 0.375, 0.25, 0.375, 0.25, 0.625, 0.25, 0.875, 0.5, 0.875, 0.5, 0.875, 0.5, 0.875, 0.5, 0.375, 0.25, 0.625, 0.25, 0.625, 0.25, 0.375, 0.25, 0.625, 0.25, 0.375, 0.25, 0.375, 0.25, 0.625, 0.25, 0.3253, 0.7536, 0.3125, 0.7721, 0.3309, 0.7715, 0.3309, 0.7536, 0.375, 0.5, 0.375, 0.5, 0.375, 0.5, 0.375, 0.5, 0.625, 0.5, 0.625, 0.5, 0.625, 0.5, 0.625, 0.5, 0.375, 0.5, 0.625, 0.5, 0.625, 0.5, 0.375, 0.5, 0.3957, 0.7538, 0.3913, 0.7539, 0.3806, 0.7738, 0.3886, 0.8559, 0.3881, 0.8739, 0.3937, 0.8739, 0.2918, 0.8736, 0.2962, 0.8735, 0.2937, 0.8551, 0.3228, 0.7718, 0.2994, 0.7535, 0.2938, 0.7535, 0.625, 0.5, 0.375, 0.5, 0.375, 0.5, 0.625, 0.5, 0.3309, 0.8739, 0.3309, 0.8566, 0.3253, 0.8563, 0.3253, 0.8739, 0.375, 0.5, 0.625, 0.5, 0.625, 0.5, 0.375, 0.5, 1.0, 0.5, 1.0, 1.0, 0.9688, 1.0, 0.9688, 0.5, 0.9688, 0.5, 0.9688, 1.0, 0.9375, 1.0, 0.9375, 0.5, 0.9375, 0.5, 0.9375, 1.0, 0.9062, 1.0, 0.9062, 0.5, 0.9062, 0.5, 0.9062, 1.0, 0.875, 1.0, 0.875, 0.5, 0.875, 0.5, 0.875, 1.0, 0.8438, 1.0, 0.8438, 0.5, 0.8438, 0.5, 0.8438, 1.0, 0.8125, 1.0, 0.8125, 0.5, 0.8125, 0.5, 0.8125, 1.0, 0.7812, 1.0, 0.7812, 0.5, 0.7812, 0.5, 0.7812, 1.0, 0.75, 1.0, 0.75, 0.5, 0.75, 0.5, 0.75, 1.0, 0.7188, 1.0, 0.7188, 0.5, 0.7188, 0.5, 0.7188, 1.0, 0.6875, 1.0, 0.6875, 0.5, 0.6875, 0.5, 0.6875, 1.0, 0.6562, 1.0, 0.6562, 0.5, 0.6562, 0.5, 0.6562, 1.0, 0.625, 1.0, 0.625, 0.5, 0.625, 0.5, 0.625, 1.0, 0.5938, 1.0, 0.5938, 0.5, 0.5938, 0.5, 0.5938, 1.0, 0.5625, 1.0, 0.5625, 0.5, 0.5625, 0.5, 0.5625, 1.0, 0.5312, 1.0, 0.5312, 0.5, 0.5312, 0.5, 0.5312, 1.0, 0.5, 1.0, 0.5, 0.5, 0.5, 0.5, 0.5, 1.0, 0.4688, 1.0, 0.4688, 0.5, 0.4375, 1.0, 0.4375, 0.875, 0.4375, 0.75, 0.4375, 0.625, 0.4375, 0.5, 0.4688, 0.5, 0.4688, 1.0, 0.4062, 0.5, 0.4375, 0.5, 0.4375, 0.625, 0.4375, 0.75, 0.4375, 0.875, 0.4375, 1.0, 0.4062, 1.0, 0.4062, 0.5, 0.4062, 1.0, 0.375, 1.0, 0.375, 0.5, 0.375, 0.5, 0.375, 1.0, 0.3438, 1.0, 0.3438, 0.5, 0.3438, 0.5, 0.3438, 1.0, 0.3125, 1.0, 0.3125, 0.5, 0.3125, 0.5, 0.3125, 1.0, 0.2812, 1.0, 0.2812, 0.5, 0.25, 0.875, 0.25, 0.75, 0.25, 0.625, 0.25, 0.5, 0.2812, 0.5, 0.2812, 1.0, 0.25, 1.0, 0.25, 0.625, 0.25, 0.75, 0.25, 0.875, 0.25, 1.0, 0.2188, 1.0, 0.2188, 0.5, 0.25, 0.5, 0.2188, 0.5, 0.2188, 1.0, 0.1875, 1.0, 0.1875, 0.5, 0.1875, 0.5, 0.1875, 1.0, 0.1562, 1.0, 0.1562, 0.5, 0.1562, 0.5, 0.1562, 1.0, 0.125, 1.0, 0.125, 0.5, 0.125, 0.5, 0.125, 1.0, 0.09375, 1.0, 0.09375, 0.5, 0.09375, 0.5, 0.09375, 1.0, 0.0625, 1.0, 0.0625, 0.5, 0.2628, 0.7536, 0.2628, 0.8739, 0.2684, 0.8739, 0.2684, 0.7536, 0.1691, 0.7536, 0.1691, 0.8739, 0.1747, 0.8739, 0.1747, 0.7536, 0.0625, 0.5, 0.0625, 1.0, 0.03125, 1.0, 0.03125, 0.5, 0.03125, 0.5, 0.03125, 1.0, 0.0, 1.0, 0.0, 0.5, 0.5233, 0.2502, 0.5276, 0.206, 0.5146, 0.2032, 0.51, 0.25, 0.5146, 0.2968, 0.5283, 0.3418, 0.5504, 0.3833, 0.5615, 0.3754, 0.5402, 0.3357, 0.5276, 0.2939, 0.9503, 0.7536, 0.9503, 0.8739, 0.9559, 0.8739, 0.9559, 0.7536, 0.2316, 0.7536, 0.2316, 0.8739, 0.2372, 0.8739, 0.2372, 0.7536, 0.8566, 0.8739, 0.8622, 0.8739, 0.8622, 0.7536, 0.8566, 0.7536, 0.9191, 0.7536, 0.9191, 0.8739, 0.9247, 0.8739, 0.9247, 0.7536, 0.8253, 0.8739, 0.8309, 0.8739, 0.8309, 0.7536, 0.8253, 0.7536, 0.7316, 0.8739, 0.7372, 0.8739, 0.7372, 0.7536, 0.7316, 0.7536, 0.5888, 0.4087, 0.5615, 0.3754, 0.5504, 0.3833, 0.5803, 0.4197, 0.6167, 0.4496, 0.6582, 0.4717, 0.7032, 0.4854, 0.75, 0.49, 0.7968, 0.4854, 0.8418, 0.4717, 0.8833, 0.4496, 0.9197, 0.4197, 0.9496, 0.3833, 0.9717, 0.3418, 0.9854, 0.2968, 0.99, 0.25, 0.9854, 0.2032, 0.9717, 0.1582, 0.9496, 0.1167, 0.9197, 0.08029, 0.8833, 0.05045, 0.8418, 0.02827, 0.7968, 0.01461, 0.75, 0.01, 0.7032, 0.01461, 0.6582, 0.02827, 0.6167, 0.05045, 0.5803, 0.08029, 0.5504, 0.1167, 0.5283, 0.1582, 0.5146, 0.2032, 0.5276, 0.206, 0.5403, 0.1642, 0.5611, 0.1253, 0.589, 0.09123, 0.6231, 0.0633, 0.6619, 0.04255, 0.704, 0.02977, 0.7478, 0.02545, 0.7916, 0.02977, 0.8338, 0.04255, 0.8726, 0.0633, 0.9066, 0.09123, 0.9346, 0.1253, 0.9553, 0.1641, 0.9681, 0.2062, 0.9724, 0.25, 0.9681, 0.2939, 0.9553, 0.336, 0.9346, 0.3748, 0.9066, 0.4088, 0.8726, 0.4368, 0.8338, 0.4575, 0.7916, 0.4703, 0.7478, 0.4746, 0.704, 0.4703, 0.6619, 0.4575, 0.6231, 0.4368, 0.7003, 0.8739, 0.7059, 0.8739, 0.7059, 0.7536, 0.7003, 0.7536, 0.7628, 0.8739, 0.7684, 0.8739, 0.7684, 0.7536, 0.7628, 0.7536, 0.7941, 0.8739, 0.7997, 0.8739, 0.7997, 0.7536, 0.7941, 0.7536, 0.8878, 0.7536, 0.8878, 0.8739, 0.8934, 0.8739, 0.8934, 0.7536, 0.6691, 0.8739, 0.6747, 0.8739, 0.6747, 0.7536, 0.6691, 0.7536, 0.5753, 0.8739, 0.5809, 0.8739, 0.5809, 0.7536, 0.5753, 0.7536, 0.6378, 0.8739, 0.6434, 0.8739, 0.6434, 0.7536, 0.6378, 0.7536, 0.6066, 0.8739, 0.6122, 0.8739, 0.6122, 0.7536, 0.6066, 0.7536, 0.5441, 0.8739, 0.5497, 0.8739, 0.5497, 0.7536, 0.5441, 0.7536, 0.4503, 0.8739, 0.4559, 0.8739, 0.4559, 0.7536, 0.4503, 0.7536, 0.5128, 0.8739, 0.5184, 0.8739, 0.5184, 0.7536, 0.5128, 0.7536, 0.4816, 0.8739, 0.4872, 0.8739, 0.4872, 0.7536, 0.4816, 0.7536, 0.3622, 0.8739, 0.3622, 0.8563, 0.3566, 0.8566, 0.3566, 0.8739, 0.625, 0.5, 0.375, 0.5, 0.375, 0.5, 0.3746, 0.5, 0.626, 0.5, 0.625, 0.5, 0.625, 0.5, 0.625, 0.5, 0.625, 0.5, 0.625, 0.5, 0.625, 0.5, 0.625, 0.5, 0.625, 0.5, 0.625, 0.5, 0.625, 0.5, 0.625, 0.5, 0.3566, 0.7536, 0.3566, 0.7715, 0.375, 0.7721, 0.3622, 0.7536, 0.375, 0.5, 0.625, 0.5, 0.625, 0.5, 0.626, 0.5, 0.3746, 0.5, 0.375, 0.5, 0.1378, 0.7536, 0.1378, 0.8739, 0.1434, 0.8739, 0.1434, 0.7536, 0.375, 0.5, 0.375, 0.5, 0.375, 0.5, 0.375, 0.5, 0.375, 0.5, 0.375, 0.5, 0.375, 0.5, 0.375, 0.5, 0.375, 0.5, 0.375, 0.5, 0.3622, 0.8563, 0.3878, 0.8555, 0.3876, 0.8558, 0.3624, 0.7721, 0.375, 0.7721, 0.3566, 0.7715, 0.3566, 0.8566, 0.2003, 0.7536, 0.2003, 0.8739, 0.2059, 0.8739, 0.2059, 0.7536, 0.02754, 0.2936, 0.04051, 0.3364, 0.02827, 0.3418, 0.01461, 0.2968, 0.01, 0.25, 0.01461, 0.2032, 0.02827, 0.1582, 0.04052, 0.1636, 0.02753, 0.2065, 0.02324, 0.25, 0.4191, 0.8739, 0.4247, 0.8739, 0.4247, 0.7536, 0.4191, 0.7536, 0.1066, 0.7536, 0.1066, 0.8739, 0.1122, 0.8739, 0.1122, 0.7536, 0.06094, 0.1254, 0.04052, 0.1636, 0.02827, 0.1582, 0.05045, 0.1167, 0.08029, 0.08029, 0.1167, 0.05045, 0.1582, 0.02827, 0.2032, 0.01461, 0.25, 0.01, 0.2968, 0.01461, 0.3418, 0.02827, 0.3833, 0.05045, 0.4197, 0.08029, 0.4496, 0.1167, 0.4717, 0.1582, 0.4854, 0.2032, 0.49, 0.25, 0.4854, 0.2968, 0.4717, 0.3418, 0.4496, 0.3833, 0.4197, 0.4197, 0.3833, 0.4496, 0.3418, 0.4717, 0.2968, 0.4854, 0.25, 0.49, 0.2032, 0.4854, 0.1582, 0.4717, 0.1167, 0.4496, 0.08029, 0.4197, 0.05045, 0.3833, 0.02827, 0.3418, 0.04051, 0.3364, 0.06096, 0.3747, 0.08902, 0.4088, 0.1231, 0.4368, 0.1619, 0.4575, 0.204, 0.4703, 0.2478, 0.4746, 0.2916, 0.4703, 0.3338, 0.4575, 0.3726, 0.4368, 0.4066, 0.4088, 0.4346, 0.3748, 0.4553, 0.336, 0.4681, 0.2939, 0.4724, 0.25, 0.4681, 0.2062, 0.4553, 0.1641, 0.4346, 0.1253, 0.4066, 0.09123, 0.3726, 0.0633, 0.3338, 0.04255, 0.2916, 0.02977, 0.2478, 0.02545, 0.204, 0.02977, 0.1619, 0.04255, 0.1231, 0.0633, 0.08902, 0.09123, 0.07531, 0.7536, 0.07531, 0.8739, 0.08094, 0.8739, 0.08094, 0.7536, 0.01281, 0.7536, 0.01281, 0.8739, 0.01844, 0.8739, 0.01844, 0.7536, 0.9816, 0.7536, 0.9816, 0.8739, 0.9872, 0.8739, 0.9872, 0.7536, 0.04406, 0.7536, 0.04406, 0.8739, 0.04969, 0.8739, 0.04969, 0.7536, 0.9177, 0.7335, 0.9177, 0.876, 0.926, 0.876, 0.926, 0.7335, 0.9802, 0.7335, 0.9802, 0.876, 0.9885, 0.876, 0.9885, 0.7335, 0.8552, 0.876, 0.8635, 0.876, 0.8635, 0.7335, 0.8552, 0.7335, 0.824, 0.876, 0.8323, 0.876, 0.8323, 0.7335, 0.824, 0.7335, 0.8865, 0.7335, 0.8865, 0.876, 0.8948, 0.876, 0.8948, 0.7335, 0.2615, 0.7335, 0.2615, 0.876, 0.2698, 0.876, 0.2698, 0.7335, 0.7936, 0.02659, 0.8413, 0.05936, 0.8418, 0.02827, 0.7968, 0.01461, 0.75, 0.01, 0.7032, 0.01461, 0.6582, 0.02827, 0.659, 0.05936, 0.7067, 0.02659, 0.7502, 0.02231, 0.949, 0.7335, 0.949, 0.876, 0.9573, 0.876, 0.9573, 0.7335, 0.4353, 0.4645, 0.2522, 0.269, 0.2522, 0.3206, 0.4353, 0.5554, 0.7302, 0.876, 0.7385, 0.876, 0.7385, 0.7335, 0.7302, 0.7335, 0.2063, 0.269, 0.3802, 0.4958, 0.3562, 0.5554, 0.2063, 0.3206, 0.01146, 0.7335, 0.01146, 0.876, 0.01979, 0.876, 0.01979, 0.7335, 0.5115, 0.876, 0.5198, 0.876, 0.5198, 0.7515, 0.5115, 0.7515, 0.4177, 0.876, 0.426, 0.876, 0.4274, 0.7335, 0.4177, 0.7335, 0.4802, 0.876, 0.4885, 0.876, 0.4885, 0.7515, 0.4802, 0.7515, 0.3552, 0.7335, 0.3552, 0.876, 0.3635, 0.876, 0.3635, 0.7335, 0.449, 0.876, 0.4573, 0.876, 0.4573, 0.7515, 0.449, 0.7515, 0.3865, 0.876, 0.3948, 0.876, 0.3948, 0.7335, 0.3865, 0.7335, 0.324, 0.7335, 0.324, 0.876, 0.3323, 0.876, 0.3323, 0.7335, 0.2302, 0.7335, 0.2302, 0.876, 0.2385, 0.876, 0.2385, 0.7335, 0.199, 0.7335, 0.199, 0.876, 0.2073, 0.876, 0.2073, 0.7335, 0.1677, 0.7335, 0.1677, 0.876, 0.176, 0.876, 0.176, 0.7335, 0.1052, 0.7335, 0.1052, 0.876, 0.1135, 0.876, 0.1135, 0.7335, 0.04271, 0.7335, 0.04271, 0.876, 0.05104, 0.876, 0.05104, 0.7335, 0.1365, 0.7335, 0.1365, 0.876, 0.1448, 0.876, 0.1448, 0.7335, 0.375, 1.0, 0.4062, 1.0, 0.2791, 0.5655, 0.3556, 0.8908, 0.343, 0.9472, 0.3142, 0.9499, 0.2812, 0.9446, 0.2812, 1.0, 0.3125, 1.0, 0.3438, 1.0, 0.07396, 0.7335, 0.07396, 0.876, 0.08229, 0.876, 0.08229, 0.7335, 0.7927, 0.876, 0.801, 0.876, 0.801, 0.7335, 0.7927, 0.7335, 0.4563, 0.25, 0.5446, 0.25, 0.5445, 0.2069, 0.5445, 0.0, 0.4561, 0.0, 0.4561, 0.2069, 0.4561, 0.75, 0.5445, 0.75, 0.5445, 0.543, 0.5445, 0.5, 0.4562, 0.5, 0.4561, 0.543, 0.5445, 0.8384, 0.5445, 0.75, 0.4561, 0.75, 0.4561, 0.8384, 0.4561, 1.0, 0.5445, 1.0, 0.5445, 0.9423, 0.4561, 0.9423, 0.1824, 0.75, 0.125, 0.75, 0.125, 0.5, 0.1831, 0.5031, 0.1875, 0.5, 0.25, 0.5, 0.0, 0.0, 0.5446, 0.25, 0.3125, 0.5, 0.5445, 0.5, 0.0, 0.0, 0.25, 0.5, 0.875, 0.5, 0.875, 0.5, 0.8125, 0.5, 0.5445, 0.5, 0.625, 0.5, 0.875, 0.5, 0.5446, 0.25, 0.0, 0.0, 0.5445, 0.5, 0.625, 0.5, 0.625, 0.5, 0.5445, 0.5, 0.5445, 0.543, 0.625, 0.75, 0.625, 0.5, 0.3125, 0.5, 0.375, 0.5, 0.375, 0.75, 0.3116, 0.75, 0.5367, 0.09972, 0.47, 0.09972, 0.47, 0.2341, 0.5367, 0.2341, 0.5367, 0.6502, 0.5367, 0.516, 0.47, 0.516, 0.47, 0.6502, 0.375, 0.5, 0.375, 0.5, 0.375, 0.5, 0.375, 0.5, 0.375, 0.5, 0.375, 0.5, 0.375, 0.8563, 0.3886, 0.8559, 0.3883, 0.8555, 0.3125, 0.8558, 0.3253, 0.8563, 0.3125, 0.8558, 0.06717, 0.3508, 0.08563, 0.3784, 0.06096, 0.3747, 0.1195, 0.4122, 0.1471, 0.4307, 0.1231, 0.4368, 0.1138, 0.4076, 0.08902, 0.4088, 0.09029, 0.3841, 0.2239, 0.4555, 0.204, 0.4703, 0.1913, 0.449, 0.2718, 0.4555, 0.3043, 0.449, 0.2916, 0.4703, 0.2312, 0.4562, 0.2644, 0.4562, 0.2478, 0.4746, 0.1619, 0.4575, 0.1536, 0.4342, 0.1843, 0.4469, 0.04166, 0.2667, 0.02324, 0.25, 0.04166, 0.2334, 0.02754, 0.2936, 0.04238, 0.274, 0.04886, 0.3066, 0.04238, 0.2261, 0.02753, 0.2065, 0.04886, 0.1935, 0.08563, 0.1217, 0.06717, 0.1493, 0.06094, 0.1254, 0.1195, 0.08785, 0.1231, 0.0633, 0.1471, 0.06938, 0.09029, 0.116, 0.08902, 0.09123, 0.1138, 0.09251, 0.05584, 0.1705, 0.05099, 0.1865, 0.04052, 0.1636, 0.2239, 0.04459, 0.1913, 0.05107, 0.204, 0.02977, 0.3043, 0.05107, 0.2718, 0.04459, 0.2916, 0.02977, 0.2312, 0.04387, 0.2478, 0.02545, 0.2644, 0.04387, 0.3762, 0.08785, 0.3486, 0.06938, 0.3726, 0.0633, 0.41, 0.1217, 0.4346, 0.1253, 0.4285, 0.1493, 0.4066, 0.09123, 0.4054, 0.116, 0.3819, 0.09251, 0.3421, 0.06592, 0.3114, 0.0532, 0.3338, 0.04255, 0.3762, 0.4122, 0.3726, 0.4368, 0.3486, 0.4307, 0.41, 0.3784, 0.4285, 0.3508, 0.4346, 0.3748, 0.3819, 0.4076, 0.4054, 0.3841, 0.4066, 0.4088, 0.454, 0.2334, 0.4724, 0.25, 0.454, 0.2667, 0.4533, 0.2261, 0.4468, 0.1935, 0.4681, 0.2062, 0.4681, 0.2939, 0.4468, 0.3066, 0.4533, 0.274, 0.4553, 0.336, 0.432, 0.3443, 0.4447, 0.3136, 0.05099, 0.3136, 0.05584, 0.3296, 0.04051, 0.3364, 0.1619, 0.04255, 0.1843, 0.0532, 0.1536, 0.06592, 0.3114, 0.4469, 0.3421, 0.4342, 0.3338, 0.4575, 0.4553, 0.1641, 0.4447, 0.1865, 0.432, 0.1558, 0.7312, 0.4562, 0.7478, 0.4746, 0.7644, 0.4562, 0.8114, 0.4469, 0.8338, 0.4575, 0.8421, 0.4342, 0.8043, 0.449, 0.7718, 0.4555, 0.7916, 0.4703, 0.9054, 0.3841, 0.8819, 0.4076, 0.9066, 0.4088, 0.9447, 0.3136, 0.932, 0.3443, 0.9553, 0.336, 0.91, 0.3784, 0.9346, 0.3748, 0.9285, 0.3508, 0.8726, 0.4368, 0.8762, 0.4122, 0.8486, 0.4307, 0.8114, 0.0532, 0.8421, 0.06592, 0.8338, 0.04255, 0.9054, 0.116, 0.9066, 0.09123, 0.8819, 0.09251, 0.8486, 0.06938, 0.8762, 0.08785, 0.8726, 0.0633, 0.9447, 0.1865, 0.9553, 0.1641, 0.932, 0.1558, 0.954, 0.2334, 0.954, 0.2667, 0.9724, 0.25, 0.9468, 0.1935, 0.9533, 0.2261, 0.9681, 0.2062, 0.91, 0.1217, 0.9285, 0.1493, 0.9346, 0.1253, 0.551, 0.1865, 0.5637, 0.1558, 0.5403, 0.1642, 0.5903, 0.116, 0.6138, 0.09251, 0.589, 0.09123, 0.5856, 0.1217, 0.5611, 0.1253, 0.5672, 0.1493, 0.6536, 0.06592, 0.6843, 0.0532, 0.6619, 0.04255, 0.7312, 0.04387, 0.7644, 0.04387, 0.7478, 0.02545, 0.704, 0.02977, 0.6913, 0.05107, 0.7239, 0.04459, 0.6471, 0.06938, 0.6231, 0.0633, 0.6195, 0.08785, 0.5417, 0.2667, 0.5417, 0.2334, 0.5233, 0.2502, 0.5637, 0.3443, 0.551, 0.3136, 0.5402, 0.3357, 0.5424, 0.274, 0.5276, 0.2939, 0.5489, 0.3066, 0.5903, 0.3841, 0.5888, 0.4087, 0.6138, 0.4076, 0.6619, 0.4575, 0.6843, 0.4469, 0.6536, 0.4342, 0.6471, 0.4307, 0.6195, 0.4122, 0.6231, 0.4368, 0.575, 0.3655, 0.5672, 0.3508, 0.5615, 0.3754, 0.9468, 0.3066, 0.9681, 0.2939, 0.9533, 0.274, 0.5424, 0.2261, 0.544, 0.2095, 0.5276, 0.206, 0.6913, 0.449, 0.704, 0.4703, 0.7239, 0.4555, 0.7916, 0.02977, 0.7718, 0.04459, 0.8043, 0.05107, 0.1691, 0.8739, 0.1691, 0.7536, 0.1434, 0.7536, 0.1434, 0.8739, 0.3309, 0.7715, 0.3309, 0.8566, 0.3566, 0.8566, 0.3566, 0.7715, 0.06094, 0.1254, 0.08902, 0.09123, 0.09029, 0.116, 0.08563, 0.1217, 0.06717, 0.1493, 0.06371, 0.1558, 0.04052, 0.1636, 0.06094, 0.1254, 0.41, 0.1217, 0.4054, 0.116, 0.4066, 0.09123, 0.4346, 0.1253, 0.4681, 0.2939, 0.4553, 0.336, 0.4447, 0.3136, 0.4468, 0.3066, 0.4346, 0.1253, 0.4553, 0.1641, 0.432, 0.1558, 0.4285, 0.1493, 0.9447, 0.1865, 0.9468, 0.1935, 0.9681, 0.2062, 0.9553, 0.1641, 0.3566, 0.7715, 0.3566, 0.7536, 0.3309, 0.7536, 0.3309, 0.7715, 0.7478, 0.02545, 0.704, 0.02977, 0.7239, 0.04459, 0.7312, 0.04387, 0.1378, 0.8739, 0.1378, 0.7536, 0.1122, 0.7536, 0.1122, 0.8739, 0.7941, 0.8739, 0.7941, 0.7536, 0.7684, 0.7536, 0.7684, 0.8739, 0.7644, 0.04387, 0.7718, 0.04459, 0.7916, 0.02977, 0.7478, 0.02545, 0.3762, 0.4122, 0.3819, 0.4076, 0.4066, 0.4088, 0.3726, 0.4368, 0.2239, 0.4555, 0.2312, 0.4562, 0.2478, 0.4746, 0.204, 0.4703, 0.204, 0.4703, 0.1619, 0.4575, 0.1843, 0.4469, 0.1913, 0.449, 0.1195, 0.08785, 0.1138, 0.09251, 0.08902, 0.09123, 0.1231, 0.0633, 0.1231, 0.0633, 0.1619, 0.04255, 0.1536, 0.06592, 0.1471, 0.06938, 0.8253, 0.8739, 0.8253, 0.7536, 0.7997, 0.7536, 0.7997, 0.8739, 0.9066, 0.4088, 0.9346, 0.3748, 0.91, 0.3784, 0.9054, 0.3841, 0.8819, 0.4076, 0.8762, 0.4122, 0.8726, 0.4368, 0.9066, 0.4088, 0.6378, 0.8739, 0.6378, 0.7536, 0.6122, 0.7536, 0.6122, 0.8739, 0.9724, 0.25, 0.9681, 0.2062, 0.9533, 0.2261, 0.954, 0.2334, 0.4191, 0.8739, 0.4191, 0.7536, 0.3957, 0.7538, 0.3937, 0.8739, 0.954, 0.2667, 0.9533, 0.274, 0.9681, 0.2939, 0.9724, 0.25, 0.04406, 0.8739, 0.04406, 0.7536, 0.01844, 0.7536, 0.01844, 0.8739, 0.6536, 0.4342, 0.6471, 0.4307, 0.6231, 0.4368, 0.6619, 0.4575, 0.6691, 0.8739, 0.6691, 0.7536, 0.6434, 0.7536, 0.6434, 0.8739, 0.2916, 0.4703, 0.2478, 0.4746, 0.2644, 0.4562, 0.2718, 0.4555, 0.3043, 0.449, 0.3114, 0.4469, 0.3338, 0.4575, 0.2916, 0.4703, 0.932, 0.3443, 0.9285, 0.3508, 0.9346, 0.3748, 0.9553, 0.336, 0.5753, 0.8739, 0.5753, 0.7536, 0.5497, 0.7536, 0.5497, 0.8739, 0.2003, 0.8739, 0.2003, 0.7536, 0.1747, 0.7536, 0.1747, 0.8739, 0.9553, 0.336, 0.9681, 0.2939, 0.9468, 0.3066, 0.9447, 0.3136, 0.9553, 0.1641, 0.9346, 0.1253, 0.9285, 0.1493, 0.932, 0.1558, 0.5441, 0.8739, 0.5441, 0.7536, 0.5184, 0.7536, 0.5184, 0.8739, 0.9816, 0.8739, 0.9816, 0.7536, 0.9559, 0.7536, 0.9559, 0.8739, 0.3726, 0.4368, 0.3338, 0.4575, 0.3421, 0.4342, 0.3486, 0.4307, 1.0, 0.8739, 1.0, 0.7536, 0.9872, 0.7536, 0.9872, 0.8739, 0.9191, 0.8739, 0.9191, 0.7536, 0.8934, 0.7536, 0.8934, 0.8739, 0.4503, 0.8739, 0.4503, 0.7536, 0.4247, 0.7536, 0.4247, 0.8739, 0.5233, 0.2502, 0.5276, 0.2939, 0.5424, 0.274, 0.5417, 0.2667, 0.5417, 0.2334, 0.5424, 0.2261, 0.5276, 0.206, 0.5233, 0.2502, 0.3622, 0.8563, 0.3622, 0.8739, 0.3881, 0.8739, 0.3886, 0.8559, 0.204, 0.02977, 0.2478, 0.02545, 0.2312, 0.04387, 0.2239, 0.04459, 0.4346, 0.3748, 0.4066, 0.4088, 0.4054, 0.3841, 0.41, 0.3784, 0.4285, 0.3508, 0.432, 0.3443, 0.4553, 0.336, 0.4346, 0.3748, 0.1913, 0.05107, 0.1843, 0.0532, 0.1619, 0.04255, 0.204, 0.02977, 0.9503, 0.8739, 0.9503, 0.7536, 0.9247, 0.7536, 0.9247, 0.8739, 0.8566, 0.8739, 0.8566, 0.7536, 0.8309, 0.7536, 0.8309, 0.8739, 0.3228, 0.7718, 0.3241, 0.7535, 0.2999, 0.7536, 0.3125, 0.7721, 0.5637, 0.1558, 0.5672, 0.1493, 0.5611, 0.1253, 0.5403, 0.1642, 0.4816, 0.8739, 0.4816, 0.7536, 0.4559, 0.7536, 0.4559, 0.8739, 0.551, 0.3136, 0.5489, 0.3066, 0.5276, 0.2939, 0.5402, 0.3357, 0.07531, 0.8739, 0.07531, 0.7536, 0.04969, 0.7536, 0.04969, 0.8739, 0.5402, 0.3357, 0.5615, 0.3754, 0.5672, 0.3508, 0.5637, 0.3443, 0.5403, 0.1642, 0.5276, 0.206, 0.5489, 0.1935, 0.551, 0.1865, 0.8338, 0.4575, 0.8726, 0.4368, 0.8486, 0.4307, 0.8421, 0.4342, 0.04166, 0.2667, 0.04238, 0.274, 0.02754, 0.2936, 0.02324, 0.25, 0.02324, 0.25, 0.02753, 0.2065, 0.04238, 0.2261, 0.04166, 0.2334, 0.3309, 0.8566, 0.3309, 0.8739, 0.3566, 0.8739, 0.3566, 0.8566, 0.2718, 0.04459, 0.2644, 0.04387, 0.2478, 0.02545, 0.2916, 0.02977, 0.2916, 0.02977, 0.3338, 0.04255, 0.3114, 0.0532, 0.3043, 0.05107, 0.8878, 0.8739, 0.8878, 0.7536, 0.8622, 0.7536, 0.8622, 0.8739, 0.8421, 0.06592, 0.8486, 0.06938, 0.8726, 0.0633, 0.8338, 0.04255, 0.7003, 0.8739, 0.7003, 0.7536, 0.6747, 0.7536, 0.6747, 0.8739, 0.589, 0.09123, 0.5611, 0.1253, 0.5856, 0.1217, 0.5903, 0.116, 0.6138, 0.09251, 0.6195, 0.08785, 0.6231, 0.0633, 0.589, 0.09123, 0.2628, 0.8739, 0.2628, 0.7536, 0.2372, 0.7536, 0.2372, 0.8739, 0.8338, 0.04255, 0.7916, 0.02977, 0.8043, 0.05107, 0.8114, 0.0532, 0.08563, 0.3784, 0.09029, 0.3841, 0.08902, 0.4088, 0.06096, 0.3747, 0.454, 0.2334, 0.4533, 0.2261, 0.4681, 0.2062, 0.4724, 0.25, 0.4724, 0.25, 0.4681, 0.2939, 0.4533, 0.274, 0.454, 0.2667, 0.06096, 0.3747, 0.04051, 0.3364, 0.06371, 0.3443, 0.06717, 0.3508, 0.7478, 0.4746, 0.7916, 0.4703, 0.7718, 0.4555, 0.7644, 0.4562, 0.9066, 0.09123, 0.8726, 0.0633, 0.8762, 0.08785, 0.8819, 0.09251, 0.7628, 0.8739, 0.7628, 0.7536, 0.7372, 0.7536, 0.7372, 0.8739, 0.9054, 0.116, 0.91, 0.1217, 0.9346, 0.1253, 0.9066, 0.09123, 0.391, 0.7736, 0.3833, 0.7544, 0.3766, 0.7549, 0.3806, 0.7738, 0.5128, 0.8739, 0.5128, 0.7536, 0.4872, 0.7536, 0.4872, 0.8739, 0.2316, 0.8739, 0.2316, 0.7536, 0.2059, 0.7536, 0.2059, 0.8739, 0.5888, 0.4087, 0.6231, 0.4368, 0.6195, 0.4122, 0.6138, 0.4076, 0.5903, 0.3841, 0.5856, 0.3784, 0.5615, 0.3754, 0.5888, 0.4087, 0.7312, 0.4562, 0.7239, 0.4555, 0.704, 0.4703, 0.7478, 0.4746, 0.04886, 0.3066, 0.05099, 0.3136, 0.04051, 0.3364, 0.02754, 0.2936, 0.1231, 0.4368, 0.08902, 0.4088, 0.1138, 0.4076, 0.1195, 0.4122, 0.1471, 0.4307, 0.1536, 0.4342, 0.1619, 0.4575, 0.1231, 0.4368, 0.02753, 0.2065, 0.04052, 0.1636, 0.05099, 0.1865, 0.04886, 0.1935, 0.3726, 0.0633, 0.4066, 0.09123, 0.3819, 0.09251, 0.3762, 0.08785, 0.3486, 0.06938, 0.3421, 0.06592, 0.3338, 0.04255, 0.3726, 0.0633, 0.4468, 0.1935, 0.4447, 0.1865, 0.4553, 0.1641, 0.4681, 0.2062, 0.8114, 0.4469, 0.8043, 0.449, 0.7916, 0.4703, 0.8338, 0.4575, 0.6066, 0.8739, 0.6066, 0.7536, 0.5809, 0.7536, 0.5809, 0.8739, 0.7316, 0.8739, 0.7316, 0.7536, 0.7059, 0.7536, 0.7059, 0.8739, 0.6843, 0.0532, 0.6913, 0.05107, 0.704, 0.02977, 0.6619, 0.04255, 0.6619, 0.04255, 0.6231, 0.0633, 0.6471, 0.06938, 0.6536, 0.06592, 0.1066, 0.8739, 0.1066, 0.7536, 0.08094, 0.7536, 0.08094, 0.8739, 0.2918, 0.8736, 0.2938, 0.7535, 0.2684, 0.7536, 0.2684, 0.8739, 0.6619, 0.4575, 0.704, 0.4703, 0.6913, 0.449, 0.6843, 0.4469, 0.3125, 0.8558, 0.3125, 0.8739, 0.3253, 0.8739, 0.3253, 0.8563, 0.3309, 0.8566, 0.3309, 0.7715, 0.3125, 0.7721, 0.3251, 0.7721, 0.2999, 0.8558, 0.2997, 0.8554, 0.3253, 0.8563, 0.2927, 0.7335, 0.2927, 0.876, 0.301, 0.876, 0.301, 0.7335, 0.5427, 0.876, 0.551, 0.876, 0.551, 0.7515, 0.5427, 0.7515, 0.0, 0.0, 0.0, 0.0, 0.0, 0.0, 0.0, 0.0, 0.0, 0.0, 0.0, 0.0, 0.0, 0.0, 0.0, 0.0, 0.699, 0.876, 0.7073, 0.876, 0.7073, 0.7335, 0.699, 0.7335, 0.7615, 0.876, 0.7698, 0.876, 0.7698, 0.7335, 0.7615, 0.7335, 0.5625, 0.894, 0.5625, 0.876, 0.551, 0.876, 0.0, 0.0, 0.3701, 0.5922, 0.0, 0.0, 0.0, 0.0, 0.2063, 0.3206, 0.3842, 0.6397, 0.7073, 0.876, 0.7192, 0.9565, 0.7302, 0.876, 0.4353, 0.5554, 0.6499, 0.9056, 0.699, 0.876, 0.7385, 0.876, 0.7521, 0.9576, 0.7615, 0.876, 0.0, 0.0, 0.4183, 0.6307, 0.2522, 0.3206, 0.9688, 0.876, 0.9688, 0.894, 0.9802, 0.876, 0.9318, 0.9512, 0.949, 0.876, 0.926, 0.876, 0.8635, 0.876, 0.8765, 0.9528, 0.8865, 0.876, 0.8456, 0.9538, 0.8552, 0.876, 0.8323, 0.876, 0.9177, 0.876, 0.8948, 0.876, 0.9064, 0.9519, 0.2561, 0.9558, 0.2615, 0.876, 0.2385, 0.876, 0.199, 0.876, 0.176, 0.876, 0.1934, 0.9536, 0.2243, 0.9546, 0.2302, 0.876, 0.2073, 0.876, 0.1365, 0.876, 0.1135, 0.876, 0.1328, 0.9518, 0.05104, 0.876, 0.08292, 0.9508, 0.07396, 0.876, 0.1052, 0.876, 0.08229, 0.876, 0.1045, 0.9512, 0.1448, 0.876, 0.1628, 0.9526, 0.1677, 0.876, 0.324, 0.876, 0.301, 0.876, 0.3142, 0.9499, 0.375, 0.894, 0.375, 0.876, 0.3635, 0.876, 0.3552, 0.876, 0.3323, 0.876, 0.343, 0.9472, 0.4375, 0.876, 0.426, 0.876, 0.4375, 0.894, 0.4885, 0.876, 0.5, 0.894, 0.5, 0.876, 0.4688, 0.894, 0.4688, 0.876, 0.4573, 0.876, 0.4062, 0.876, 0.3948, 0.876, 0.4062, 0.894, 0.0, 0.894, 0.01146, 0.876, 0.0, 0.876, 0.7834, 0.9565, 0.7927, 0.876, 0.7698, 0.876, 0.8146, 0.9551, 0.824, 0.876, 0.801, 0.876, 0.2812, 0.9446, 0.2927, 0.876, 0.2698, 0.876, 0.1269, 0.9506, 0.04271, 0.876, 0.01979, 0.876, 0.5312, 0.876, 0.5198, 0.876, 0.5312, 0.894, 0.4573, 0.7515, 0.4688, 0.7515, 0.4688, 0.7335, 0.5198, 0.7515, 0.5312, 0.7515, 0.5312, 0.7335, 0.5, 0.7515, 0.5, 0.7335, 0.4885, 0.7515, 0.8323, 0.876, 0.824, 0.876, 0.8146, 0.9551, 0.8456, 0.9538, 0.4536, 0.9506, 0.1269, 0.9506, 0.01979, 0.876, 0.01146, 0.876, 0.01146, 0.876, 0.01146, 0.7335, 0.0, 0.7335, 0.0, 0.876, 0.1677, 0.876, 0.1677, 0.7335, 0.1448, 0.7335, 0.1448, 0.876, 0.8552, 0.876, 0.8552, 0.7335, 0.8323, 0.7335, 0.8323, 0.876, 0.926, 0.876, 0.9177, 0.876, 0.9064, 0.9519, 0.9318, 0.9512, 0.0, 0.0, 0.0, 0.0, 0.3842, 0.6397, 0.3701, 0.5922, 0.3701, 0.5922, 0.4183, 0.6307, 0.0, 0.0, 0.0, 0.0, 0.8635, 0.876, 0.8552, 0.876, 0.8456, 0.9538, 0.8765, 0.9528, 0.8765, 0.9528, 0.9064, 0.9519, 0.8948, 0.876, 0.8865, 0.876, 0.8865, 0.876, 0.8865, 0.7335, 0.8635, 0.7335, 0.8635, 0.876, 0.4177, 0.876, 0.4177, 0.7335, 0.3948, 0.7335, 0.3948, 0.876, 0.5312, 0.7335, 0.5, 0.7335, 0.5115, 0.7515, 0.5198, 0.7515, 0.1052, 0.876, 0.1052, 0.7335, 0.08229, 0.7335, 0.08229, 0.876, 0.5427, 0.7515, 0.551, 0.7515, 0.5625, 0.7335, 0.5312, 0.7335, 0.375, 0.894, 0.4062, 0.894, 0.3948, 0.876, 0.3865, 0.876, 0.2561, 0.9558, 0.2812, 0.9446, 0.2698, 0.876, 0.2615, 0.876, 0.699, 0.876, 0.699, 0.7335, 0.4353, 0.4645, 0.4353, 0.5554, 0.3865, 0.876, 0.3865, 0.7335, 0.3635, 0.7335, 0.3635, 0.876, 0.3635, 0.876, 0.3552, 0.876, 0.343, 0.9472, 0.3556, 0.8908, 0.824, 0.876, 0.824, 0.7335, 0.801, 0.7335, 0.801, 0.876, 0.2615, 0.876, 0.2615, 0.7335, 0.2385, 0.7335, 0.2385, 0.876, 0.07396, 0.876, 0.07396, 0.7335, 0.05104, 0.7335, 0.05104, 0.876, 0.7073, 0.876, 0.699, 0.876, 0.6499, 0.9056, 0.7192, 0.9565, 0.7192, 0.9565, 0.7521, 0.9576, 0.7385, 0.876, 0.7302, 0.876, 0.3142, 0.9499, 0.343, 0.9472, 0.3323, 0.876, 0.324, 0.876, 0.7834, 0.9565, 0.8146, 0.9551, 0.801, 0.876, 0.7927, 0.876, 0.301, 0.876, 0.2927, 0.876, 0.2812, 0.9446, 0.3142, 0.9499, 0.9177, 0.876, 0.9177, 0.7335, 0.8948, 0.7335, 0.8948, 0.876, 0.7302, 0.876, 0.7302, 0.7335, 0.7073, 0.7335, 0.7073, 0.876, 0.7927, 0.876, 0.7927, 0.7335, 0.7698, 0.7335, 0.7698, 0.876, 0.324, 0.876, 0.324, 0.7335, 0.301, 0.7335, 0.301, 0.876, 0.1365, 0.876, 0.1365, 0.7335, 0.1135, 0.7335, 0.1135, 0.876, 0.4353, 0.5554, 0.2522, 0.3206, 0.4183, 0.6307, 0.6499, 0.9056, 0.2385, 0.876, 0.2302, 0.876, 0.2243, 0.9546, 0.2561, 0.9558, 0.4375, 0.894, 0.4688, 0.894, 0.4573, 0.876, 0.449, 0.876, 0.426, 0.876, 0.4177, 0.876, 0.4062, 0.894, 0.4375, 0.894, 0.04271, 0.876, 0.04271, 0.7335, 0.01979, 0.7335, 0.01979, 0.876, 0.2302, 0.876, 0.2302, 0.7335, 0.2073, 0.7335, 0.2073, 0.876, 0.449, 0.876, 0.449, 0.7515, 0.4274, 0.7335, 0.426, 0.876, 0.1934, 0.9536, 0.2243, 0.9546, 0.2073, 0.876, 0.199, 0.876, 0.176, 0.876, 0.1677, 0.876, 0.1628, 0.9526, 0.1934, 0.9536, 0.7521, 0.9576, 0.7834, 0.9565, 0.7698, 0.876, 0.7615, 0.876, 0.7615, 0.876, 0.7615, 0.7335, 0.7385, 0.7335, 0.7385, 0.876, 0.3552, 0.876, 0.3552, 0.7335, 0.3323, 0.7335, 0.3323, 0.876, 0.2927, 0.876, 0.2927, 0.7335, 0.2698, 0.7335, 0.2698, 0.876, 0.199, 0.876, 0.199, 0.7335, 0.176, 0.7335, 0.176, 0.876, 0.08292, 0.9508, 0.1045, 0.9512, 0.08229, 0.876, 0.07396, 0.876, 0.05104, 0.876, 0.04271, 0.876, 0.1269, 0.9506, 0.08292, 0.9508, 0.551, 0.876, 0.5427, 0.876, 0.5312, 0.894, 0.5625, 0.894, 0.949, 0.876, 0.949, 0.7335, 0.926, 0.7335, 0.926, 0.876, 0.4802, 0.876, 0.4802, 0.7515, 0.4573, 0.7515, 0.4573, 0.876, 0.4802, 0.7515, 0.4885, 0.7515, 0.5, 0.7335, 0.4688, 0.7335, 0.4688, 0.7335, 0.4375, 0.7335, 0.449, 0.7515, 0.4573, 0.7515, 0.3562, 0.5554, 0.3802, 0.4958, 0.551, 0.7515, 0.551, 0.876, 0.4989, 0.7823, 0.3842, 0.6397, 0.2063, 0.3206, 0.3562, 0.5554, 0.9573, 0.876, 0.949, 0.876, 0.9318, 0.9512, 0.8835, 0.9508, 0.1135, 0.876, 0.1052, 0.876, 0.1045, 0.9512, 0.1328, 0.9518, 0.1328, 0.9518, 0.1628, 0.9526, 0.1448, 0.876, 0.1365, 0.876, 0.4885, 0.876, 0.4802, 0.876, 0.4688, 0.894, 0.5, 0.894, 0.9688, 0.894, 1.0, 0.894, 0.9885, 0.876, 0.9802, 0.876, 0.5, 0.894, 0.5312, 0.894, 0.5198, 0.876, 0.5115, 0.876, 0.9802, 0.876, 0.9802, 0.7335, 0.9573, 0.7335, 0.9573, 0.876, 0.5427, 0.876, 0.5427, 0.7515, 0.5198, 0.7515, 0.5198, 0.876, 0.5115, 0.876, 0.5115, 0.7515, 0.4885, 0.7515, 0.4885, 0.876, 0.2522, 0.3206, 0.2522, 0.269, 0.0, 0.0, 0.0, 0.0, 0.0, 0.0, 0.0, 0.0, 0.0, 0.0, 0.0, 0.0, 0.0, 0.0, 0.0, 0.0, 0.2063, 0.269, 0.2063, 0.3206, 0.8146, 0.9551, 0.7834, 0.9565, 0.7521, 0.9576, 0.7192, 0.9565, 0.6499, 0.9056, 0.4183, 0.6307, 0.3701, 0.5922, 0.3842, 0.6397, 0.4989, 0.7823, 0.3233, 0.143, 0.2555, 0.03744, 0.2102, 0.03463, 0.1684, 0.04471, 0.1251, 0.0607, 0.1167, 0.05045, 0.1582, 0.02827, 0.2032, 0.01461, 0.25, 0.01, 0.2968, 0.01461, 0.5625, 1.0, 0.5938, 1.0, 0.625, 1.0, 0.6562, 1.0, 0.6875, 1.0, 0.7188, 1.0, 0.75, 1.0, 0.7812, 1.0, 0.8125, 1.0, 0.8438, 1.0, 0.875, 1.0, 0.9062, 1.0, 0.9375, 1.0, 0.9688, 1.0, 1.0, 1.0, 0.03125, 1.0, 0.0625, 1.0, 0.09375, 1.0, 0.125, 1.0, 0.1562, 1.0, 0.1875, 1.0, 0.2188, 1.0, 0.25, 1.0, 0.2812, 1.0, 0.2812, 0.9446, 0.2561, 0.9558, 0.2243, 0.9546, 0.1934, 0.9536, 0.1628, 0.9526, 0.1328, 0.9518, 0.1045, 0.9512, 0.08292, 0.9508, 0.1269, 0.9506, 0.4536, 0.9506, 0.8835, 0.9508, 0.9318, 0.9512, 0.9064, 0.9519, 0.8765, 0.9528, 0.8456, 0.9538])
me_cylinder.materials.append(mat_material_001)
me_cylinder.update()

# ---- objects
ob_empty = bpy.data.objects.new('Empty', None)
ob_cylinder = bpy.data.objects.new('Cylinder', me_cylinder)

# ---- transforms, parenting, visibility, modifiers, constraints
ob_empty.location = (0.0, 0.0, 0.0)
ob_empty.scale = (1.0, 1.0, 1.864)
ob_empty.empty_display_type = 'IMAGE'
ob_empty.empty_display_size = 5.0
ob_cylinder.location = (1.109, 1.87, -8.714e-05)
ob_cylinder.scale = (0.1448, 0.1448, 0.1448)

# ---- collection membership
col_collection.objects.link(ob_empty)
col_collection.objects.link(ob_cylinder)

# ---- scene / render settings (as saved in the file)
scene.frame_start = 1; scene.frame_end = 250; scene.frame_set(1)
scene.render.engine = 'BLENDER_EEVEE_NEXT'
scene.cycles.sampling_pattern = 'TABULATED_SOBOL'
scene.cycles.use_light_tree = False
scene.view_settings.view_transform = 'Filmic'
bpy.context.view_layer.update()

# ---- added for rendering (the .blend has no active camera and no usable light): camera, sun
cam_auto = bpy.data.cameras.new('AutoCamera')
cam_auto.lens = 50.0
cam_auto.sensor_width = 36.0
cam_auto.clip_end = 1000.0
ob_auto_camera = bpy.data.objects.new('AutoCamera', cam_auto)
scene.collection.objects.link(ob_auto_camera)
ob_auto_camera.location = (2.62979, -0.45182, 1.21361)
ob_auto_camera.rotation_euler = (1.09748, -7.21219e-08, 0.694738)
scene.camera = ob_auto_camera
light_auto_sun = bpy.data.lights.new('AutoSun', 'SUN')
light_auto_sun.energy = 3.0
light_auto_sun.angle = 0.0523599
ob_auto_sun = bpy.data.objects.new('AutoSun', light_auto_sun)
scene.collection.objects.link(ob_auto_sun)
ob_auto_sun.rotation_euler = (0.872665, 0.174533, 0.523599)
bpy.context.view_layer.update()
